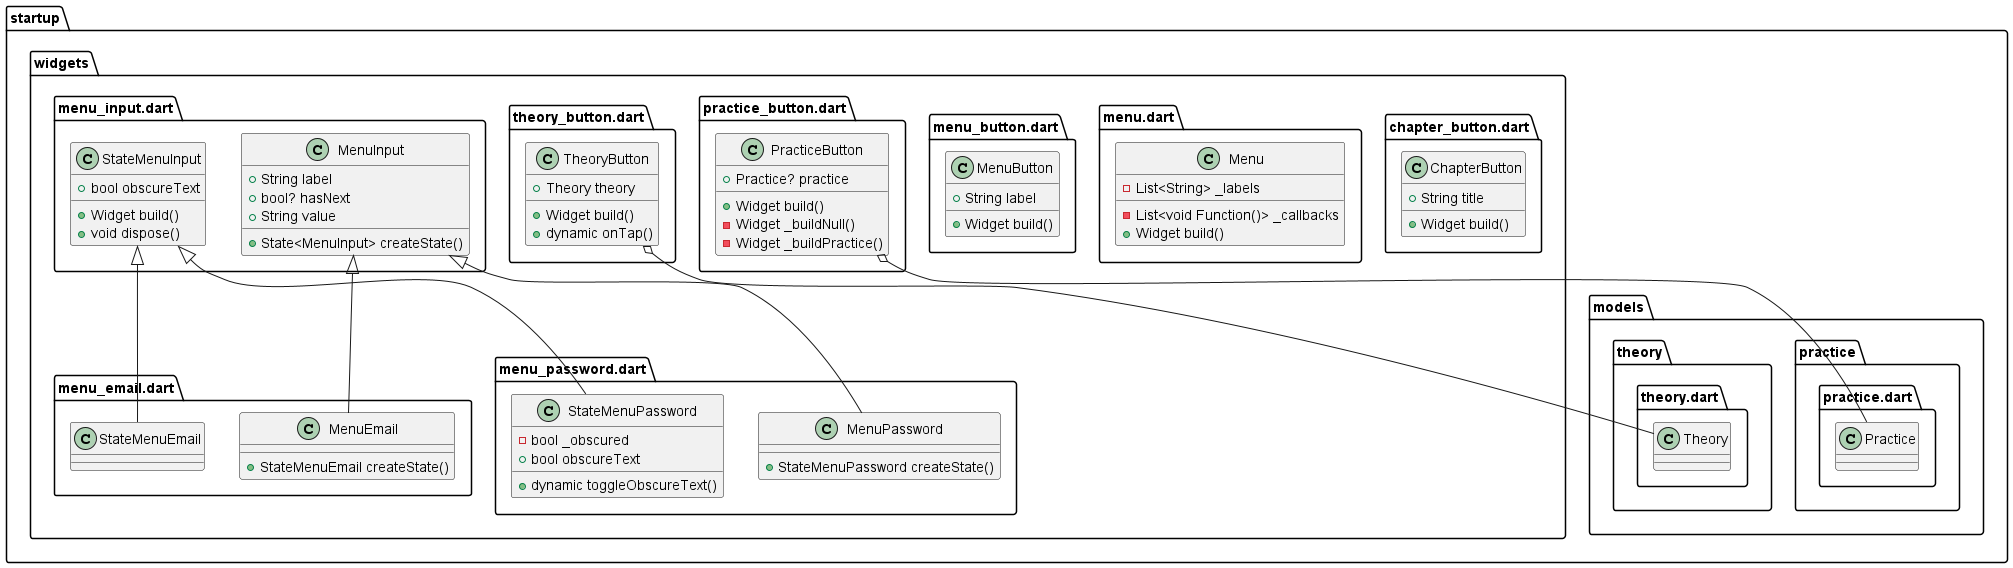

The diagram above was rendered by PlantUML. Its source (embedded in the PNG):
@startuml
set namespaceSeparator ::

class "startup::widgets::chapter_button.dart::ChapterButton" {
  +String title
  +Widget build()
}

class "startup::widgets::menu.dart::Menu" {
  -List<String> _labels
  -List<void Function()> _callbacks
  +Widget build()
}

class "startup::widgets::menu_button.dart::MenuButton" {
  +String label
  +Widget build()
}

class "startup::widgets::menu_email.dart::MenuEmail" {
  +StateMenuEmail createState()
}

"startup::widgets::menu_input.dart::MenuInput" <|-- "startup::widgets::menu_email.dart::MenuEmail"

class "startup::widgets::menu_email.dart::StateMenuEmail" {
}

"startup::widgets::menu_input.dart::StateMenuInput" <|-- "startup::widgets::menu_email.dart::StateMenuEmail"

class "startup::widgets::menu_input.dart::MenuInput" {
  +String label
  +bool? hasNext
  +String value
  +State<MenuInput> createState()
}

class "startup::widgets::menu_input.dart::StateMenuInput" {
  +bool obscureText
  +Widget build()
  +void dispose()
}

class "startup::widgets::menu_password.dart::MenuPassword" {
  +StateMenuPassword createState()
}

"startup::widgets::menu_input.dart::MenuInput" <|-- "startup::widgets::menu_password.dart::MenuPassword"

class "startup::widgets::menu_password.dart::StateMenuPassword" {
  -bool _obscured
  +bool obscureText
  +dynamic toggleObscureText()
}

"startup::widgets::menu_input.dart::StateMenuInput" <|-- "startup::widgets::menu_password.dart::StateMenuPassword"

class "startup::widgets::practice_button.dart::PracticeButton" {
  +Practice? practice
  +Widget build()
  -Widget _buildNull()
  -Widget _buildPractice()
}

"startup::widgets::practice_button.dart::PracticeButton" o-- "startup::models::practice::practice.dart::Practice"

class "startup::widgets::theory_button.dart::TheoryButton" {
  +Theory theory
  +Widget build()
  +dynamic onTap()
}

"startup::widgets::theory_button.dart::TheoryButton" o-- "startup::models::theory::theory.dart::Theory"


@enduml